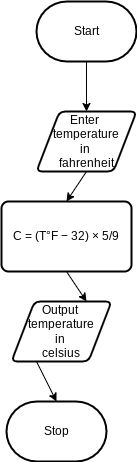

The diagram above was exported from draw.io. Its source (the exported page's mxGraphModel, read from the mxfile embedded in the PNG):
<mxGraphModel dx="1086" dy="743" grid="1" gridSize="10" guides="1" tooltips="1" connect="1" arrows="1" fold="1" page="1" pageScale="1" pageWidth="850" pageHeight="1100" math="0" shadow="0">
  <root>
    <mxCell id="0" />
    <mxCell id="1" parent="0" />
    <mxCell id="7" style="edgeStyle=none;html=1;exitX=0.5;exitY=1;exitDx=0;exitDy=0;exitPerimeter=0;entryX=0.5;entryY=0;entryDx=0;entryDy=0;" edge="1" parent="1" source="2" target="4">
      <mxGeometry relative="1" as="geometry" />
    </mxCell>
    <mxCell id="2" value="Start" style="strokeWidth=2;html=1;shape=mxgraph.flowchart.terminator;whiteSpace=wrap;" parent="1" vertex="1">
      <mxGeometry x="240" y="270" width="100" height="60" as="geometry" />
    </mxCell>
    <mxCell id="3" value="Stop" style="strokeWidth=2;html=1;shape=mxgraph.flowchart.terminator;whiteSpace=wrap;" parent="1" vertex="1">
      <mxGeometry x="210" y="670" width="100" height="60" as="geometry" />
    </mxCell>
    <mxCell id="13" style="edgeStyle=none;html=1;exitX=0.5;exitY=1;exitDx=0;exitDy=0;entryX=0.5;entryY=0;entryDx=0;entryDy=0;" edge="1" parent="1" source="4" target="6">
      <mxGeometry relative="1" as="geometry" />
    </mxCell>
    <mxCell id="4" value="Enter&amp;nbsp;&lt;br&gt;temperature&lt;br&gt;in&amp;nbsp;&lt;br&gt;fahrenheit" style="shape=parallelogram;html=1;strokeWidth=2;perimeter=parallelogramPerimeter;whiteSpace=wrap;rounded=1;arcSize=12;size=0.23;" vertex="1" parent="1">
      <mxGeometry x="240" y="380" width="100" height="60" as="geometry" />
    </mxCell>
    <mxCell id="11" style="edgeStyle=none;html=1;exitX=0.5;exitY=1;exitDx=0;exitDy=0;entryX=0.75;entryY=0;entryDx=0;entryDy=0;" edge="1" parent="1" source="6" target="9">
      <mxGeometry relative="1" as="geometry" />
    </mxCell>
    <mxCell id="6" value="C = (T°F − 32) × 5/9" style="rounded=1;whiteSpace=wrap;html=1;absoluteArcSize=1;arcSize=14;strokeWidth=2;" vertex="1" parent="1">
      <mxGeometry x="205" y="470" width="130" height="70" as="geometry" />
    </mxCell>
    <mxCell id="10" style="edgeStyle=none;html=1;exitX=0.25;exitY=1;exitDx=0;exitDy=0;entryX=0.5;entryY=0;entryDx=0;entryDy=0;entryPerimeter=0;" edge="1" parent="1" source="9" target="3">
      <mxGeometry relative="1" as="geometry" />
    </mxCell>
    <mxCell id="9" value="Output&amp;nbsp;&lt;br&gt;temperature&lt;br&gt;in&amp;nbsp;&lt;br&gt;celsius" style="shape=parallelogram;html=1;strokeWidth=2;perimeter=parallelogramPerimeter;whiteSpace=wrap;rounded=1;arcSize=12;size=0.23;" vertex="1" parent="1">
      <mxGeometry x="215" y="570" width="100" height="60" as="geometry" />
    </mxCell>
  </root>
</mxGraphModel>